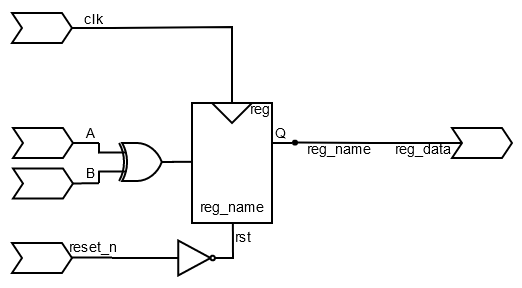

The diagram above was exported from draw.io. Its source (the exported page's mxGraphModel, read from the mxfile embedded in the PNG):
<mxGraphModel dx="324" dy="299" grid="1" gridSize="1" guides="1" tooltips="1" connect="1" arrows="1" fold="1" page="1" pageScale="1" pageWidth="827" pageHeight="1169" math="0" shadow="0">
  <root>
    <mxCell id="0" />
    <mxCell id="1" parent="0" />
    <mxCell id="2" value="&lt;font style=&quot;font-size: 7px;&quot;&gt;reg_name&lt;/font&gt;" style="rounded=0;whiteSpace=wrap;html=1;verticalAlign=bottom;spacingBottom=0;fillColor=none;" vertex="1" parent="1">
      <mxGeometry x="355.5" y="559" width="40" height="60" as="geometry" />
    </mxCell>
    <mxCell id="3" value="reg" style="text;html=1;strokeColor=none;fillColor=none;align=center;verticalAlign=middle;whiteSpace=wrap;rounded=0;fontSize=7;" vertex="1" parent="1">
      <mxGeometry x="382.5" y="558" width="14" height="8" as="geometry" />
    </mxCell>
    <mxCell id="4" value="" style="endArrow=none;html=1;rounded=0;fontSize=7;" edge="1" parent="1">
      <mxGeometry width="50" height="50" relative="1" as="geometry">
        <mxPoint x="405.5" y="579" as="sourcePoint" />
        <mxPoint x="395.5" y="579" as="targetPoint" />
      </mxGeometry>
    </mxCell>
    <mxCell id="5" value="" style="endArrow=none;html=1;rounded=0;fontSize=7;" edge="1" parent="1">
      <mxGeometry width="50" height="50" relative="1" as="geometry">
        <mxPoint x="375.5" y="559" as="sourcePoint" />
        <mxPoint x="375.5" y="549" as="targetPoint" />
      </mxGeometry>
    </mxCell>
    <mxCell id="6" value="" style="triangle;whiteSpace=wrap;html=1;fontSize=7;rotation=90;fillColor=none;" vertex="1" parent="1">
      <mxGeometry x="370.5" y="554" width="10" height="20" as="geometry" />
    </mxCell>
    <mxCell id="7" value="Q" style="text;html=1;strokeColor=none;fillColor=none;align=center;verticalAlign=middle;whiteSpace=wrap;rounded=0;fontSize=7;" vertex="1" parent="1">
      <mxGeometry x="396.5" y="569" width="6" height="10" as="geometry" />
    </mxCell>
    <mxCell id="8" value="" style="endArrow=none;html=1;rounded=0;fontSize=7;startArrow=oval;startFill=1;endSize=6;startSize=2;" edge="1" parent="1">
      <mxGeometry width="50" height="50" relative="1" as="geometry">
        <mxPoint x="407" y="578.81" as="sourcePoint" />
        <mxPoint x="446" y="579" as="targetPoint" />
      </mxGeometry>
    </mxCell>
    <mxCell id="9" value="&lt;font style=&quot;font-size: 7px;&quot;&gt;reg_name&lt;/font&gt;" style="edgeLabel;html=1;align=center;verticalAlign=middle;resizable=0;points=[];fontSize=7;labelBackgroundColor=none;" vertex="1" connectable="0" parent="8">
      <mxGeometry x="0.1267" relative="1" as="geometry">
        <mxPoint y="3" as="offset" />
      </mxGeometry>
    </mxCell>
    <mxCell id="10" value="" style="shape=step;perimeter=stepPerimeter;whiteSpace=wrap;html=1;fixedSize=1;labelBackgroundColor=#CB9EFF;fontSize=7;fillColor=none;size=5;" vertex="1" parent="1">
      <mxGeometry x="265.5" y="514" width="30" height="15" as="geometry" />
    </mxCell>
    <mxCell id="11" value="" style="shape=step;perimeter=stepPerimeter;whiteSpace=wrap;html=1;fixedSize=1;labelBackgroundColor=#CB9EFF;fontSize=7;fillColor=none;size=5;" vertex="1" parent="1">
      <mxGeometry x="266" y="571.5" width="30" height="15" as="geometry" />
    </mxCell>
    <mxCell id="12" value="" style="endArrow=none;html=1;rounded=0;fontSize=7;movable=1;resizable=1;rotatable=1;deletable=1;editable=1;connectable=1;locked=0;entryX=1;entryY=0.5;entryDx=0;entryDy=0;" edge="1" target="11" parent="1">
      <mxGeometry width="50" height="50" relative="1" as="geometry">
        <mxPoint x="309" y="579.06" as="sourcePoint" />
        <mxPoint x="289" y="579.06" as="targetPoint" />
      </mxGeometry>
    </mxCell>
    <mxCell id="13" value="A" style="edgeLabel;html=1;align=center;verticalAlign=middle;resizable=0;points=[];fontSize=7;labelBackgroundColor=none;" vertex="1" connectable="0" parent="12">
      <mxGeometry x="0.1962" relative="1" as="geometry">
        <mxPoint x="4" y="-5" as="offset" />
      </mxGeometry>
    </mxCell>
    <mxCell id="14" value="" style="endArrow=none;html=1;rounded=0;fontSize=7;" edge="1" parent="1">
      <mxGeometry width="50" height="50" relative="1" as="geometry">
        <mxPoint x="295.5" y="521.5" as="sourcePoint" />
        <mxPoint x="315.5" y="521.5" as="targetPoint" />
      </mxGeometry>
    </mxCell>
    <mxCell id="15" value="clk" style="edgeLabel;html=1;align=center;verticalAlign=middle;resizable=0;points=[];fontSize=7;labelBackgroundColor=none;" vertex="1" connectable="0" parent="14">
      <mxGeometry x="0.4" y="-1" relative="1" as="geometry">
        <mxPoint x="-4" y="-6" as="offset" />
      </mxGeometry>
    </mxCell>
    <mxCell id="16" value="" style="shape=step;perimeter=stepPerimeter;whiteSpace=wrap;html=1;fixedSize=1;labelBackgroundColor=#CB9EFF;fontSize=7;fillColor=none;size=5;" vertex="1" parent="1">
      <mxGeometry x="485.5" y="571.5" width="30" height="15" as="geometry" />
    </mxCell>
    <mxCell id="17" value="" style="endArrow=none;html=1;rounded=0;fontSize=7;" edge="1" parent="1">
      <mxGeometry width="50" height="50" relative="1" as="geometry">
        <mxPoint x="490.5" y="579" as="sourcePoint" />
        <mxPoint x="455.5" y="579" as="targetPoint" />
      </mxGeometry>
    </mxCell>
    <mxCell id="18" value="reg_data" style="edgeLabel;html=1;align=center;verticalAlign=middle;resizable=0;points=[];fontSize=7;labelBackgroundColor=none;" vertex="1" connectable="0" parent="17">
      <mxGeometry x="0.1962" relative="1" as="geometry">
        <mxPoint x="1" y="3" as="offset" />
      </mxGeometry>
    </mxCell>
    <mxCell id="19" value="" style="endArrow=none;html=1;rounded=0;fontSize=7;" edge="1" parent="1">
      <mxGeometry width="50" height="50" relative="1" as="geometry">
        <mxPoint x="375.5" y="549" as="sourcePoint" />
        <mxPoint x="315.5" y="521.5" as="targetPoint" />
        <Array as="points">
          <mxPoint x="375.5" y="521" />
        </Array>
      </mxGeometry>
    </mxCell>
    <mxCell id="20" value="" style="endArrow=none;html=1;rounded=0;fontSize=7;" edge="1" parent="1">
      <mxGeometry width="50" height="50" relative="1" as="geometry">
        <mxPoint x="445.5" y="579" as="sourcePoint" />
        <mxPoint x="455.5" y="579" as="targetPoint" />
      </mxGeometry>
    </mxCell>
    <mxCell id="21" value="" style="endArrow=none;html=1;rounded=0;fontSize=7;entryX=0.511;entryY=0.992;entryDx=0;entryDy=0;entryPerimeter=0;" edge="1" target="2" parent="1">
      <mxGeometry width="50" height="50" relative="1" as="geometry">
        <mxPoint x="376" y="637" as="sourcePoint" />
        <mxPoint x="375.25" y="619" as="targetPoint" />
      </mxGeometry>
    </mxCell>
    <mxCell id="22" value="rst" style="edgeLabel;html=1;align=center;verticalAlign=middle;resizable=0;points=[];fontSize=7;" vertex="1" connectable="0" parent="21">
      <mxGeometry x="0.4132" relative="1" as="geometry">
        <mxPoint x="5" y="2" as="offset" />
      </mxGeometry>
    </mxCell>
    <mxCell id="23" value="" style="group" vertex="1" connectable="0" parent="1">
      <mxGeometry x="265.5" y="629" width="80" height="15" as="geometry" />
    </mxCell>
    <mxCell id="24" value="" style="shape=step;perimeter=stepPerimeter;whiteSpace=wrap;html=1;fixedSize=1;labelBackgroundColor=#CB9EFF;fontSize=7;fillColor=none;size=5;" vertex="1" parent="23">
      <mxGeometry width="30" height="15" as="geometry" />
    </mxCell>
    <mxCell id="25" value="" style="endArrow=none;html=1;rounded=0;fontSize=7;" edge="1" parent="23">
      <mxGeometry width="50" height="50" relative="1" as="geometry">
        <mxPoint x="50" y="7.309999999999945" as="sourcePoint" />
        <mxPoint x="30" y="7.309999999999945" as="targetPoint" />
      </mxGeometry>
    </mxCell>
    <mxCell id="26" value="reset_n" style="edgeLabel;html=1;align=center;verticalAlign=middle;resizable=0;points=[];fontSize=7;labelBackgroundColor=none;" vertex="1" connectable="0" parent="25">
      <mxGeometry x="0.1962" relative="1" as="geometry">
        <mxPoint x="2" y="-5" as="offset" />
      </mxGeometry>
    </mxCell>
    <mxCell id="27" value="" style="endArrow=none;html=1;rounded=0;fontSize=7;" edge="1" parent="23">
      <mxGeometry width="50" height="50" relative="1" as="geometry">
        <mxPoint x="50" y="7.5" as="sourcePoint" />
        <mxPoint x="80" y="7.5" as="targetPoint" />
      </mxGeometry>
    </mxCell>
    <mxCell id="28" value="" style="shape=step;perimeter=stepPerimeter;whiteSpace=wrap;html=1;fixedSize=1;labelBackgroundColor=#CB9EFF;fontSize=7;fillColor=none;size=5;" vertex="1" parent="1">
      <mxGeometry x="266" y="591.75" width="30" height="15" as="geometry" />
    </mxCell>
    <mxCell id="29" value="" style="endArrow=none;html=1;rounded=0;fontSize=7;entryX=1;entryY=0.5;entryDx=0;entryDy=0;" edge="1" target="28" parent="1">
      <mxGeometry width="50" height="50" relative="1" as="geometry">
        <mxPoint x="309" y="599.06" as="sourcePoint" />
        <mxPoint x="289" y="599.06" as="targetPoint" />
      </mxGeometry>
    </mxCell>
    <mxCell id="30" value="B" style="edgeLabel;html=1;align=center;verticalAlign=middle;resizable=0;points=[];fontSize=7;labelBackgroundColor=none;" vertex="1" connectable="0" parent="29">
      <mxGeometry x="0.1962" relative="1" as="geometry">
        <mxPoint x="4" y="-5" as="offset" />
      </mxGeometry>
    </mxCell>
    <mxCell id="31" value="" style="endArrow=none;html=1;rounded=0;fontSize=7;" edge="1" parent="1">
      <mxGeometry width="50" height="50" relative="1" as="geometry">
        <mxPoint x="345.5" y="588.4200000000001" as="sourcePoint" />
        <mxPoint x="355.5" y="588.4200000000001" as="targetPoint" />
      </mxGeometry>
    </mxCell>
    <mxCell id="32" style="edgeStyle=orthogonalEdgeStyle;rounded=0;orthogonalLoop=1;jettySize=auto;html=1;exitX=1;exitY=0.5;exitDx=0;exitDy=0;exitPerimeter=0;endArrow=none;endFill=0;" edge="1" source="33" parent="1">
      <mxGeometry relative="1" as="geometry">
        <mxPoint x="376" y="636.5168539325842" as="targetPoint" />
      </mxGeometry>
    </mxCell>
    <mxCell id="33" value="" style="verticalLabelPosition=bottom;shadow=0;dashed=0;align=center;html=1;verticalAlign=top;shape=mxgraph.electrical.logic_gates.inverter_2" vertex="1" parent="1">
      <mxGeometry x="344" y="627.75" width="27" height="17.5" as="geometry" />
    </mxCell>
    <mxCell id="34" style="edgeStyle=orthogonalEdgeStyle;rounded=0;orthogonalLoop=1;jettySize=auto;html=1;exitX=0;exitY=0.25;exitDx=0;exitDy=0;exitPerimeter=0;endArrow=none;endFill=0;" edge="1" source="36" parent="1">
      <mxGeometry relative="1" as="geometry">
        <mxPoint x="309" y="579" as="targetPoint" />
      </mxGeometry>
    </mxCell>
    <mxCell id="35" style="edgeStyle=orthogonalEdgeStyle;rounded=0;orthogonalLoop=1;jettySize=auto;html=1;exitX=0;exitY=0.75;exitDx=0;exitDy=0;exitPerimeter=0;endArrow=none;endFill=0;" edge="1" source="36" parent="1">
      <mxGeometry relative="1" as="geometry">
        <mxPoint x="309" y="599" as="targetPoint" />
      </mxGeometry>
    </mxCell>
    <mxCell id="36" value="" style="verticalLabelPosition=bottom;shadow=0;dashed=0;align=center;html=1;verticalAlign=top;shape=mxgraph.electrical.logic_gates.logic_gate;operation=xor;" vertex="1" parent="1">
      <mxGeometry x="316" y="579" width="30.5" height="19" as="geometry" />
    </mxCell>
  </root>
</mxGraphModel>